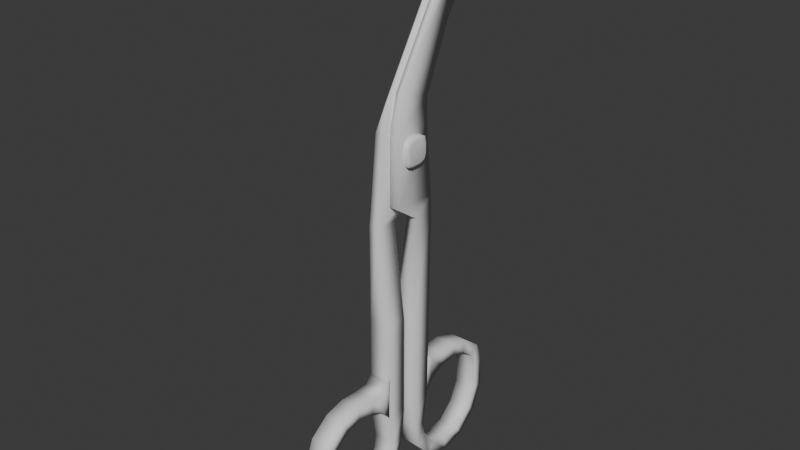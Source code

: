 # Source: Scissors1.blend  (saved by Blender 4.0.36; exported with 4.5.12 LTS)
import bpy
from mathutils import Matrix  # noqa: F401  (used for matrix-valued properties, if any)

bpy.ops.wm.read_factory_settings(use_empty=True)
scene = bpy.context.scene
scene.name = 'Scene'

# ---- collections
col_collection = bpy.data.collections.new('Collection'); scene.collection.children.link(col_collection)

# ---- materials (node trees are filled in below, after node groups)
mat_material = bpy.data.materials.new('Material')
mat_material.alpha_threshold = 0.0
mat_material.use_transparent_shadow = False
mat_material.roughness = 0.5
mat_material.line_color = (0.0, 0.0, 0.0, 1.0)

# ---- material node trees
mat_material.use_nodes = True; mat_material.node_tree.nodes.clear()
_N = mat_material.node_tree.nodes; _L = mat_material.node_tree.links
n0 = _N.new('ShaderNodeOutputMaterial'); n0.name = 'Material Output'; n0.location = (300, 300)
n1 = _N.new('ShaderNodeBsdfPrincipled'); n1.name = 'Principled BSDF'; n1.location = (10, 300)
n1.inputs[3].default_value = 1.45
_L.new(n1.outputs[0], n0.inputs[0])
n0.is_active_output = True

# ---- world
world_world = bpy.data.worlds.new('World'); scene.world = world_world
world_world.use_nodes = True; world_world.node_tree.nodes.clear()
_N = world_world.node_tree.nodes; _L = world_world.node_tree.links
n0 = _N.new('ShaderNodeOutputWorld'); n0.name = 'World Output'; n0.location = (300, 300)
n1 = _N.new('ShaderNodeBackground'); n1.name = 'Background'; n1.location = (10, 300)
n1.inputs[0].default_value = (0.05088, 0.05088, 0.05088, 1.0)
_L.new(n1.outputs[0], n0.inputs[0])
n0.is_active_output = True
world_world.color = (0.05088, 0.05088, 0.05088)
world_world.use_sun_shadow = False
world_world.sun_shadow_jitter_overblur = 0.0

# ---- meshes
me_cube = bpy.data.meshes.new('Cube')
me_cube.from_pydata([(1.0, 1.0, 1.0), (1.0, 1.0, -1.0), (1.0, -1.0, 1.0), (1.0, -1.0, -1.0), (-1.0, 1.0, 1.0), (-1.0, 1.0, -1.0), (-1.0, -1.0, 1.0), (-1.0, -1.0, -1.0), (-1.0, 1.0, -8.342), (-1.0, -1.0, -8.342), (1.0, 1.0, -8.342), (1.0, -1.0, -8.342), (-1.0, 0.6955, -11.43), (-1.0, -0.5318, -11.43), (1.0, 0.6955, -11.43), (1.0, -0.5318, -11.43), (-1.0, 0.08376, -13.87), (-1.0, -0.6781, -12.69), (1.0, 0.08376, -13.87), (1.0, -0.6781, -12.69), (-1.0, -1.446, -15.6), (-1.0, -2.208, -14.72), (1.0, -1.446, -15.6), (1.0, -2.208, -14.72), (-1.0, -3.991, -16.55), (-1.0, -3.977, -15.38), (1.0, -3.991, -16.55), (1.0, -3.977, -15.38), (-1.0, -6.386, -16.1), (-1.0, -5.794, -15.1), (1.0, -6.386, -16.1), (1.0, -5.794, -15.1), (-1.0, -8.372, -14.29), (-1.0, -7.393, -13.66), (1.0, -8.372, -14.29), (1.0, -7.393, -13.66), (-1.0, -9.417, -11.76), (-1.0, -8.253, -11.8), (1.0, -9.417, -11.76), (1.0, -8.253, -11.8), (-1.0, -9.234, -8.682), (-1.0, -8.238, -9.286), (1.0, -9.234, -8.682), (1.0, -8.238, -9.286), (-1.0, -8.584, -7.02), (-1.0, -7.725, -7.806), (1.0, -8.584, -7.02), (1.0, -7.725, -7.806), (-1.0, -6.741, -5.615), (-1.0, -6.389, -6.725), (1.0, -6.741, -5.615), (1.0, -6.389, -6.725), (-1.0, -4.84, -5.158), (-1.0, -4.943, -6.318), (1.0, -4.84, -5.158), (1.0, -4.943, -6.318), (-1.0, -3.095, -5.274), (-1.0, -3.199, -6.552), (1.0, -3.095, -5.274), (1.0, -3.199, -6.552), (-1.0, -1.686, -5.238), (-1.0, -1.79, -7.261), (1.0, -1.686, -5.238), (1.0, -1.79, -7.261), (-1.0, -0.9299, -4.388), (-1.0, -0.9747, -8.346), (1.0, -0.9299, -4.388), (1.0, -0.9747, -8.346), (-0.04804, -1.0, 9.961), (-1.0, -1.0, 9.961), (-0.04804, 1.0, 9.961), (-1.0, 1.0, 9.961), (0.01651, -0.9348, 11.47), (-0.8837, -0.9348, 11.47), (0.01651, 3.2, 11.47), (-0.8837, 3.2, 11.47), (0.01651, -0.239, 17.93), (-0.8837, -0.239, 17.93), (0.01651, 3.214, 17.93), (-0.8837, 3.214, 17.93), (0.08102, 0.1115, 20.67), (-0.08102, 0.1115, 20.67), (0.3252, 3.052, 18.86), (-0.3252, 3.052, 18.86), (0.08102, 5.783, 29.89), (-0.08102, 5.783, 29.89), (0.3252, 8.723, 28.08), (-0.3252, 8.723, 28.08), (0.07372, 7.392, 32.57), (-0.07372, 7.392, 32.57), (0.3252, 8.258, 29.75), (-0.3252, 8.258, 29.75), (-0.943, 2.347, 1.023), (-0.9429, 2.323, -0.9767), (-0.9432, 4.347, 0.9994), (-0.9431, 4.323, -1.0), (1.057, 2.347, 1.023), (1.057, 2.323, -0.9766), (1.057, 4.347, 0.9995), (1.057, 4.323, -1.0), (1.057, 2.236, -8.318), (1.057, 4.236, -8.342), (-0.9426, 2.236, -8.318), (-0.9428, 4.236, -8.342), (1.057, 2.504, -11.41), (1.057, 3.731, -11.42), (-0.9425, 2.504, -11.41), (-0.9426, 3.731, -11.42), (1.058, 3.087, -13.86), (1.057, 3.862, -12.69), (-0.9425, 3.086, -13.86), (-0.9426, 3.862, -12.69), (1.057, 4.596, -15.61), (1.057, 5.368, -14.73), (-0.9426, 4.596, -15.61), (-0.9427, 5.368, -14.73), (1.057, 7.129, -16.58), (1.057, 7.129, -15.42), (-0.9428, 7.129, -16.58), (-0.9429, 7.129, -15.42), (1.057, 9.529, -16.16), (1.057, 8.949, -15.15), (-0.9431, 9.529, -16.16), (-0.9431, 8.949, -15.15), (1.057, 11.54, -14.38), (1.057, 10.57, -13.74), (-0.9434, 11.54, -14.38), (-0.9433, 10.57, -13.74), (1.056, 12.61, -11.86), (1.057, 11.45, -11.89), (-0.9436, 12.61, -11.86), (-0.9435, 11.45, -11.89), (1.056, 12.47, -8.779), (1.056, 11.46, -9.372), (-0.9437, 12.47, -8.78), (-0.9436, 11.46, -9.372), (1.056, 11.84, -7.11), (1.056, 10.97, -7.886), (-0.9437, 11.83, -7.11), (-0.9436, 10.97, -7.886), (1.056, 10.01, -5.683), (1.057, 9.644, -6.789), (-0.9435, 10.01, -5.683), (-0.9435, 9.643, -6.789), (1.057, 8.114, -5.204), (1.057, 8.203, -6.365), (-0.9434, 8.113, -5.204), (-0.9433, 8.203, -6.365), (1.057, 6.368, -5.299), (1.057, 6.456, -6.578), (-0.9432, 6.367, -5.299), (-0.9431, 6.456, -6.578), (1.057, 4.959, -5.247), (1.057, 5.039, -7.27), (-0.943, 4.959, -5.247), (-0.9429, 5.038, -7.27), (1.057, 4.213, -4.387), (1.057, 4.211, -8.345), (-0.943, 4.213, -4.387), (-0.9428, 4.211, -8.345), (0.1045, 4.453, 9.96), (1.056, 4.453, 9.96), (0.1047, 2.453, 9.983), (1.057, 2.454, 9.983), (0.0845, 4.406, 11.47), (1.048, 4.406, 11.47), (0.08472, 0.2714, 11.52), (1.048, 0.2716, 11.52), (0.08442, 3.787, 17.93), (1.048, 3.787, 17.93), (0.0846, 0.3343, 17.98), (1.048, 0.3345, 17.98), (0.7106, 3.979, 20.21), (0.9184, 3.979, 20.21), (0.5769, 0.5118, 21.34), (1.052, 0.5118, 21.34), (0.7107, 9.205, 32.35), (0.9185, 9.205, 32.35), (0.5775, 7.586, 32.86), (1.053, 7.586, 32.86), (0.7873, 10.11, 35.11), (0.8421, 10.11, 35.11), (0.5776, 9.5, 35.35), (1.053, 9.5, 35.35), (-1.283, 1.533, 14.89), (-1.283, 1.063, 15.08), (-1.283, 1.004, 15.14), (-1.283, 0.8093, 15.61), (-1.283, 0.8093, 16.69), (-1.283, 1.004, 17.16), (-1.283, 1.063, 17.22), (-1.283, 1.533, 17.41), (-1.283, 3.33, 15.61), (-1.283, 3.135, 15.14), (-1.283, 3.076, 15.08), (-1.283, 2.606, 14.89), (-1.283, 2.606, 17.41), (-1.283, 3.076, 17.22), (-1.283, 3.135, 17.16), (-1.283, 3.33, 16.69), (1.414, 0.8093, 15.61), (1.414, 1.004, 15.14), (1.414, 1.063, 15.08), (1.414, 1.533, 14.89), (1.414, 1.533, 17.41), (1.414, 1.063, 17.22), (1.414, 1.004, 17.16), (1.414, 0.8093, 16.69), (1.414, 2.606, 14.89), (1.414, 3.076, 15.08), (1.414, 3.135, 15.14), (1.414, 3.33, 15.61), (1.414, 3.33, 16.69), (1.414, 3.135, 17.16), (1.414, 3.076, 17.22), (1.414, 2.606, 17.41), (1.509, 2.855, 15.32), (1.509, 2.488, 15.17), (-1.378, 2.488, 15.17), (-1.378, 2.855, 15.32), (-1.378, 2.901, 15.36), (-1.378, 3.053, 15.73), (1.509, 3.053, 15.73), (1.509, 2.901, 15.36), (-1.378, 2.855, 16.98), (-1.378, 2.488, 17.13), (1.509, 2.488, 17.13), (1.509, 2.855, 16.98), (1.509, 2.901, 16.94), (1.509, 3.053, 16.57), (-1.378, 3.053, 16.57), (-1.378, 2.901, 16.94), (-1.378, 1.284, 15.32), (-1.378, 1.651, 15.17), (1.509, 1.651, 15.17), (1.509, 1.284, 15.32), (1.509, 1.238, 15.36), (1.509, 1.086, 15.73), (-1.378, 1.086, 15.73), (-1.378, 1.238, 15.36), (1.509, 1.284, 16.98), (1.509, 1.651, 17.13), (-1.378, 1.651, 17.13), (-1.378, 1.284, 16.98), (-1.378, 1.238, 16.94), (-1.378, 1.086, 16.57), (1.509, 1.086, 16.57), (1.509, 1.238, 16.94)], [], [(6, 2, 68, 69), (3, 2, 6, 7), (7, 6, 4, 5), (3, 7, 9, 11), (1, 0, 2, 3), (5, 4, 0, 1), (10, 11, 15, 14), (7, 5, 8, 9), (1, 3, 11, 10), (5, 1, 10, 8), (15, 13, 17, 19), (8, 10, 14, 12), (11, 9, 13, 15), (9, 8, 12, 13), (19, 17, 21, 23), (13, 12, 16, 17), (14, 15, 19, 18), (12, 14, 18, 16), (22, 23, 27, 26), (17, 16, 20, 21), (18, 19, 23, 22), (16, 18, 22, 20), (27, 25, 29, 31), (20, 22, 26, 24), (23, 21, 25, 27), (21, 20, 24, 25), (29, 28, 32, 33), (25, 24, 28, 29), (26, 27, 31, 30), (24, 26, 30, 28), (34, 35, 39, 38), (30, 31, 35, 34), (28, 30, 34, 32), (31, 29, 33, 35), (39, 37, 41, 43), (32, 34, 38, 36), (35, 33, 37, 39), (33, 32, 36, 37), (42, 43, 47, 46), (37, 36, 40, 41), (38, 39, 43, 42), (36, 38, 42, 40), (44, 46, 50, 48), (40, 42, 46, 44), (43, 41, 45, 47), (41, 40, 44, 45), (51, 49, 53, 55), (47, 45, 49, 51), (45, 44, 48, 49), (46, 47, 51, 50), (54, 55, 59, 58), (49, 48, 52, 53), (50, 51, 55, 54), (48, 50, 54, 52), (59, 57, 61, 63), (52, 54, 58, 56), (55, 53, 57, 59), (53, 52, 56, 57), (63, 61, 65, 67), (57, 56, 60, 61), (58, 59, 63, 62), (56, 58, 62, 60), (64, 66, 67, 65), (61, 60, 64, 65), (62, 63, 67, 66), (60, 62, 66, 64), (71, 69, 73, 75), (4, 6, 69, 71), (2, 0, 70, 68), (0, 4, 71, 70), (73, 72, 76, 77), (69, 68, 72, 73), (70, 71, 75, 74), (68, 70, 74, 72), (78, 79, 83, 82), (74, 75, 79, 78), (72, 74, 78, 76), (75, 73, 77, 79), (83, 81, 85, 87), (76, 78, 82, 80), (79, 77, 81, 83), (77, 76, 80, 81), (86, 87, 91, 90), (81, 80, 84, 85), (82, 83, 87, 86), (80, 82, 86, 84), (90, 91, 89, 88), (84, 86, 90, 88), (87, 85, 89, 91), (85, 84, 88, 89), (98, 94, 160, 161), (95, 94, 98, 99), (99, 98, 96, 97), (95, 99, 101, 103), (93, 92, 94, 95), (97, 96, 92, 93), (102, 103, 107, 106), (99, 97, 100, 101), (93, 95, 103, 102), (97, 93, 102, 100), (107, 105, 109, 111), (100, 102, 106, 104), (103, 101, 105, 107), (101, 100, 104, 105), (111, 109, 113, 115), (105, 104, 108, 109), (106, 107, 111, 110), (104, 106, 110, 108), (114, 115, 119, 118), (109, 108, 112, 113), (110, 111, 115, 114), (108, 110, 114, 112), (119, 117, 121, 123), (112, 114, 118, 116), (115, 113, 117, 119), (113, 112, 116, 117), (121, 120, 124, 125), (117, 116, 120, 121), (118, 119, 123, 122), (116, 118, 122, 120), (126, 127, 131, 130), (122, 123, 127, 126), (120, 122, 126, 124), (123, 121, 125, 127), (131, 129, 133, 135), (124, 126, 130, 128), (127, 125, 129, 131), (125, 124, 128, 129), (134, 135, 139, 138), (129, 128, 132, 133), (130, 131, 135, 134), (128, 130, 134, 132), (136, 138, 142, 140), (132, 134, 138, 136), (135, 133, 137, 139), (133, 132, 136, 137), (143, 141, 145, 147), (139, 137, 141, 143), (137, 136, 140, 141), (138, 139, 143, 142), (146, 147, 151, 150), (141, 140, 144, 145), (142, 143, 147, 146), (140, 142, 146, 144), (151, 149, 153, 155), (144, 146, 150, 148), (147, 145, 149, 151), (145, 144, 148, 149), (155, 153, 157, 159), (149, 148, 152, 153), (150, 151, 155, 154), (148, 150, 154, 152), (156, 158, 159, 157), (153, 152, 156, 157), (154, 155, 159, 158), (152, 154, 158, 156), (163, 161, 165, 167), (96, 98, 161, 163), (94, 92, 162, 160), (92, 96, 163, 162), (165, 164, 168, 169), (161, 160, 164, 165), (162, 163, 167, 166), (160, 162, 166, 164), (170, 171, 175, 174), (166, 167, 171, 170), (164, 166, 170, 168), (167, 165, 169, 171), (175, 173, 177, 179), (168, 170, 174, 172), (171, 169, 173, 175), (169, 168, 172, 173), (178, 179, 183, 182), (173, 172, 176, 177), (174, 175, 179, 178), (172, 174, 178, 176), (182, 183, 181, 180), (176, 178, 182, 180), (179, 177, 181, 183), (177, 176, 180, 181), (205, 190, 189, 206), (209, 194, 193, 210), (200, 207, 188, 187), (197, 214, 213, 198), (192, 199, 212, 211), (188, 189, 244, 245), (195, 208, 203, 184), (215, 196, 191, 204), (193, 194, 219, 220), (208, 195, 194, 209), (192, 211, 210, 193), (196, 215, 214, 197), (212, 199, 198, 213), (184, 203, 202, 185), (200, 187, 186, 201), (204, 191, 190, 205), (188, 207, 206, 189), (185, 202, 201, 186), (217, 216, 223, 222, 229, 228, 227, 226, 241, 240, 247, 246, 237, 236, 235, 234), (233, 232, 239, 238, 245, 244, 243, 242, 225, 224, 231, 230, 221, 220, 219, 218), (207, 200, 237, 246), (194, 195, 218, 219), (184, 185, 232, 233), (205, 206, 247, 240), (206, 207, 246, 247), (215, 204, 241, 226), (192, 193, 220, 221), (202, 203, 234, 235), (209, 210, 223, 216), (185, 186, 239, 232), (211, 212, 229, 222), (210, 211, 222, 223), (201, 202, 235, 236), (200, 201, 236, 237), (213, 214, 227, 228), (195, 184, 233, 218), (196, 197, 224, 225), (203, 208, 217, 234), (186, 187, 238, 239), (187, 188, 245, 238), (214, 215, 226, 227), (189, 190, 243, 244), (204, 205, 240, 241), (191, 196, 225, 242), (212, 213, 228, 229), (197, 198, 231, 224), (190, 191, 242, 243), (199, 192, 221, 230), (208, 209, 216, 217), (198, 199, 230, 231)])
me_cube.polygons.foreach_set('use_smooth', [True] * 230)
_uv = me_cube.uv_layers.new(name='UVMap')
_uv.uv.foreach_set('vector', [0.863, 0.5497, 0.8294, 0.5497, 0.847, 0.3998, 0.863, 0.3998, 0.8294, 0.5831, 0.8294, 0.5497, 0.863, 0.5497, 0.863, 0.5831, 0.518, 0.5886, 0.5113, 0.5556, 0.5442, 0.5489, 0.5509, 0.5819, 0.8294, 0.5831, 0.863, 0.5831, 0.863, 0.706, 0.8294, 0.706, 0.6248, 0.5817, 0.6315, 0.5488, 0.6644, 0.5555, 0.6577, 0.5884, 0.8771, 0.1872, 0.8771, 0.1543, 0.9107, 0.1543, 0.9107, 0.1872, 0.6002, 0.7027, 0.6331, 0.7094, 0.6151, 0.7587, 0.5949, 0.7546, 0.518, 0.5886, 0.5509, 0.5819, 0.5755, 0.7029, 0.5426, 0.7096, 0.6248, 0.5817, 0.6577, 0.5884, 0.6331, 0.7094, 0.6002, 0.7027, 0.8771, 0.1872, 0.9107, 0.1872, 0.9107, 0.3079, 0.8771, 0.3079, 0.8294, 0.7567, 0.863, 0.7567, 0.863, 0.7782, 0.8294, 0.7782, 0.8771, 0.3079, 0.9107, 0.3079, 0.9107, 0.3597, 0.8771, 0.3597, 0.8294, 0.706, 0.863, 0.706, 0.863, 0.7567, 0.8294, 0.7567, 0.5426, 0.7096, 0.5755, 0.7029, 0.5808, 0.7547, 0.5606, 0.7588, 0.8294, 0.7782, 0.863, 0.7782, 0.863, 0.8147, 0.8294, 0.8147, 0.5606, 0.7588, 0.5808, 0.7547, 0.579, 0.7971, 0.5624, 0.7802, 0.5949, 0.7546, 0.6151, 0.7587, 0.6133, 0.78, 0.5968, 0.797, 0.8771, 0.3597, 0.9107, 0.3597, 0.9107, 0.4021, 0.8771, 0.4021, 0.6162, 0.8305, 0.6317, 0.8186, 0.6586, 0.8354, 0.655, 0.8547, 0.5624, 0.7802, 0.579, 0.7971, 0.5595, 0.8307, 0.544, 0.8187, 0.5968, 0.797, 0.6133, 0.78, 0.6317, 0.8186, 0.6162, 0.8305, 0.8771, 0.4021, 0.9107, 0.4021, 0.9107, 0.4359, 0.8771, 0.4359, 0.2412, 0.9513, 0.2075, 0.9513, 0.2075, 0.9204, 0.2411, 0.9204, 0.6285, 0.9877, 0.5949, 0.9877, 0.5949, 0.9473, 0.6285, 0.9473, 0.2412, 0.9796, 0.2075, 0.9796, 0.2075, 0.9513, 0.2412, 0.9513, 0.544, 0.8187, 0.5595, 0.8307, 0.5208, 0.8548, 0.5171, 0.8356, 0.4862, 0.8369, 0.4798, 0.8554, 0.441, 0.8323, 0.455, 0.8187, 0.5171, 0.8356, 0.5208, 0.8548, 0.4798, 0.8554, 0.4862, 0.8369, 0.655, 0.8547, 0.6586, 0.8354, 0.6895, 0.8368, 0.6959, 0.8553, 0.6285, 0.9473, 0.5949, 0.9473, 0.5949, 0.9064, 0.6285, 0.9064, 0.7347, 0.8322, 0.7207, 0.8185, 0.7411, 0.7907, 0.7604, 0.794, 0.6959, 0.8553, 0.6895, 0.8368, 0.7207, 0.8185, 0.7347, 0.8322, 0.6285, 0.9064, 0.5949, 0.9064, 0.5949, 0.8693, 0.6285, 0.8693, 0.2411, 0.9204, 0.2075, 0.9204, 0.2075, 0.891, 0.2411, 0.891, 0.6762, 0.9594, 0.6426, 0.9594, 0.6426, 0.918, 0.6762, 0.918, 0.863, 0.9501, 0.8294, 0.9501, 0.8294, 0.9095, 0.863, 0.9095, 0.6762, 0.987, 0.6426, 0.987, 0.6426, 0.9594, 0.6762, 0.9594, 0.455, 0.8187, 0.441, 0.8323, 0.4153, 0.7941, 0.4346, 0.7909, 0.7677, 0.7426, 0.7493, 0.7492, 0.7458, 0.7231, 0.7626, 0.713, 0.4346, 0.7909, 0.4153, 0.7941, 0.408, 0.7427, 0.4264, 0.7494, 0.7604, 0.794, 0.7411, 0.7907, 0.7493, 0.7492, 0.7677, 0.7426, 0.863, 0.9095, 0.8294, 0.9095, 0.8294, 0.8577, 0.863, 0.8577, 0.408, 0.8695, 0.4416, 0.8695, 0.4416, 0.8976, 0.408, 0.8976, 0.863, 0.8577, 0.8294, 0.8577, 0.8294, 0.8288, 0.863, 0.8288, 0.6762, 0.918, 0.6426, 0.918, 0.6426, 0.8918, 0.6762, 0.8918, 0.4264, 0.7494, 0.408, 0.7427, 0.4132, 0.7132, 0.4299, 0.7233, 0.2552, 0.891, 0.2888, 0.891, 0.2888, 0.9142, 0.2552, 0.9142, 0.6762, 0.8918, 0.6426, 0.8918, 0.6426, 0.8693, 0.6762, 0.8693, 0.4299, 0.7233, 0.4132, 0.7132, 0.4388, 0.6838, 0.4483, 0.701, 0.7626, 0.713, 0.7458, 0.7231, 0.7274, 0.7008, 0.7369, 0.6837, 0.7071, 0.6698, 0.7049, 0.6893, 0.6754, 0.6873, 0.6779, 0.6659, 0.4483, 0.701, 0.4388, 0.6838, 0.4686, 0.6699, 0.4708, 0.6894, 0.7369, 0.6837, 0.7274, 0.7008, 0.7049, 0.6893, 0.7071, 0.6698, 0.408, 0.8976, 0.4416, 0.8976, 0.4417, 0.9285, 0.408, 0.9285, 0.2552, 0.9438, 0.2888, 0.9438, 0.2888, 0.9688, 0.2552, 0.9688, 0.408, 0.9285, 0.4417, 0.9285, 0.4417, 0.9579, 0.408, 0.9579, 0.2552, 0.9142, 0.2888, 0.9142, 0.2888, 0.9438, 0.2552, 0.9438, 0.4708, 0.6894, 0.4686, 0.6699, 0.4978, 0.666, 0.5003, 0.6874, 0.7379, 0.9568, 0.7379, 0.9231, 0.7547, 0.9231, 0.7547, 0.9568, 0.5003, 0.6874, 0.4978, 0.666, 0.5209, 0.6607, 0.5259, 0.6944, 0.6779, 0.6659, 0.6754, 0.6873, 0.6498, 0.6942, 0.6548, 0.6606, 0.408, 0.9579, 0.4417, 0.9579, 0.4417, 0.9814, 0.408, 0.9814, 0.3505, 0.891, 0.3842, 0.891, 0.3842, 0.9562, 0.3505, 0.9562, 0.5259, 0.6944, 0.5209, 0.6607, 0.5305, 0.6442, 0.543, 0.7095, 0.6548, 0.6606, 0.6498, 0.6942, 0.6327, 0.7094, 0.6452, 0.644, 0.8926, 0.8785, 0.8926, 0.9122, 0.8771, 0.9122, 0.8771, 0.8785, 0.5142, 0.4012, 0.4813, 0.4079, 0.4773, 0.3829, 0.5454, 0.369, 0.5442, 0.5489, 0.5113, 0.5556, 0.4813, 0.4079, 0.5142, 0.4012, 0.6644, 0.5555, 0.6315, 0.5488, 0.6615, 0.4011, 0.6944, 0.4078, 0.9107, 0.1543, 0.8771, 0.1543, 0.8771, 0.007015, 0.8931, 0.007015, 0.8611, 0.3745, 0.8459, 0.3745, 0.8459, 0.2652, 0.8611, 0.2652, 0.863, 0.3998, 0.847, 0.3998, 0.8459, 0.3745, 0.8611, 0.3745, 0.5511, 0.87, 0.5671, 0.8695, 0.5662, 0.9029, 0.5511, 0.9034, 0.6944, 0.4078, 0.6615, 0.4011, 0.6303, 0.3689, 0.6984, 0.3827, 0.9399, 0.2624, 0.9247, 0.2631, 0.9335, 0.2479, 0.9444, 0.2474, 0.9444, 0.3685, 0.9293, 0.3692, 0.9247, 0.2631, 0.9399, 0.2624, 0.6984, 0.3827, 0.6303, 0.3689, 0.6517, 0.2624, 0.7086, 0.2739, 0.5454, 0.369, 0.4773, 0.3829, 0.4671, 0.2741, 0.524, 0.2625, 0.5182, 0.2476, 0.4637, 0.2275, 0.5263, 0.0567, 0.5808, 0.07673, 0.7086, 0.2739, 0.6517, 0.2624, 0.6575, 0.2475, 0.712, 0.2275, 0.524, 0.2625, 0.4671, 0.2741, 0.4637, 0.2275, 0.5182, 0.2476, 0.8611, 0.2652, 0.8459, 0.2652, 0.8449, 0.2187, 0.8476, 0.2187, 0.9371, 0.07599, 0.9261, 0.07646, 0.925, 0.0506, 0.936, 0.05014, 0.8476, 0.2187, 0.8449, 0.2187, 0.8449, 0.05476, 0.8476, 0.05476, 0.9444, 0.2474, 0.9335, 0.2479, 0.9261, 0.07646, 0.9371, 0.07599, 0.712, 0.2275, 0.6575, 0.2475, 0.5949, 0.07668, 0.6494, 0.0567, 0.936, 0.05014, 0.925, 0.0506, 0.9274, 0.007121, 0.9299, 0.007015, 0.6494, 0.0567, 0.5949, 0.07668, 0.6081, 0.05064, 0.6319, 0.007015, 0.5808, 0.07673, 0.5263, 0.0567, 0.5438, 0.007015, 0.5676, 0.05069, 0.8476, 0.05476, 0.8449, 0.05476, 0.845, 0.007015, 0.8475, 0.007015, 0.8154, 0.5882, 0.7817, 0.5882, 0.7994, 0.4405, 0.8154, 0.4405, 0.7817, 0.6211, 0.7817, 0.5882, 0.8154, 0.5882, 0.8154, 0.6211, 0.3372, 0.6127, 0.335, 0.5792, 0.3686, 0.577, 0.3708, 0.6105, 0.7817, 0.6211, 0.8154, 0.6211, 0.8154, 0.7421, 0.7817, 0.7421, 0.03018, 0.6108, 0.03238, 0.5772, 0.06594, 0.5794, 0.06374, 0.613, 0.9074, 0.6335, 0.9074, 0.6, 0.941, 0.6, 0.941, 0.6335, 0.02211, 0.734, 0.05567, 0.7362, 0.04443, 0.7874, 0.02383, 0.7861, 0.3372, 0.6127, 0.3708, 0.6105, 0.3789, 0.7337, 0.3453, 0.7359, 0.03018, 0.6108, 0.06374, 0.613, 0.05567, 0.7362, 0.02211, 0.734, 0.9074, 0.6335, 0.941, 0.6335, 0.941, 0.7565, 0.9074, 0.7565, 0.7817, 0.7945, 0.8154, 0.7945, 0.8154, 0.8149, 0.7817, 0.8149, 0.9074, 0.7565, 0.941, 0.7565, 0.941, 0.8076, 0.9074, 0.8076, 0.7817, 0.7421, 0.8154, 0.7421, 0.8154, 0.7945, 0.7817, 0.7945, 0.3453, 0.7359, 0.3789, 0.7337, 0.3772, 0.7858, 0.3566, 0.7872, 0.5034, 0.8695, 0.537, 0.8695, 0.537, 0.8985, 0.5034, 0.8985, 0.3566, 0.7872, 0.3772, 0.7858, 0.3696, 0.8276, 0.3555, 0.8086, 0.02383, 0.7861, 0.04443, 0.7874, 0.04549, 0.8089, 0.03141, 0.8278, 0.9074, 0.8076, 0.941, 0.8076, 0.941, 0.8477, 0.9074, 0.8477, 0.05518, 0.8585, 0.06894, 0.8445, 0.0979, 0.8576, 0.09685, 0.8772, 0.3555, 0.8086, 0.3696, 0.8276, 0.3458, 0.8582, 0.3321, 0.8443, 0.03141, 0.8278, 0.04549, 0.8089, 0.06894, 0.8445, 0.05518, 0.8585, 0.6903, 0.8693, 0.7239, 0.8693, 0.7239, 0.8983, 0.6902, 0.8983, 0.5034, 0.9292, 0.537, 0.9292, 0.537, 0.9591, 0.5034, 0.9591, 0.6902, 0.8983, 0.7239, 0.8983, 0.7239, 0.9427, 0.6902, 0.9427, 0.5034, 0.8985, 0.537, 0.8985, 0.537, 0.9292, 0.5034, 0.9292, 0.3321, 0.8443, 0.3458, 0.8582, 0.3042, 0.8769, 0.3031, 0.8574, 0.2723, 0.8546, 0.2635, 0.872, 0.2281, 0.844, 0.2439, 0.8323, 0.3031, 0.8574, 0.3042, 0.8769, 0.2635, 0.872, 0.2723, 0.8546, 0.09685, 0.8772, 0.0979, 0.8576, 0.1287, 0.8548, 0.1375, 0.8723, 0.6902, 0.9427, 0.7239, 0.9427, 0.7239, 0.9818, 0.6902, 0.9818, 0.1728, 0.8442, 0.1571, 0.8325, 0.1736, 0.8022, 0.1932, 0.8028, 0.1375, 0.8723, 0.1287, 0.8548, 0.1571, 0.8325, 0.1728, 0.8442, 0.8154, 0.9859, 0.7817, 0.9859, 0.7817, 0.9495, 0.8154, 0.9495, 0.941, 0.9868, 0.9074, 0.9868, 0.9074, 0.9603, 0.941, 0.9603, 0.941, 0.9278, 0.9074, 0.9278, 0.9074, 0.8857, 0.941, 0.8857, 0.8154, 0.9495, 0.7817, 0.9495, 0.7817, 0.9043, 0.8154, 0.9043, 0.941, 0.9603, 0.9074, 0.9603, 0.9074, 0.9278, 0.941, 0.9278, 0.2439, 0.8323, 0.2281, 0.844, 0.2078, 0.8026, 0.2274, 0.802, 0.1935, 0.751, 0.1761, 0.76, 0.1691, 0.7346, 0.1844, 0.7223, 0.2274, 0.802, 0.2078, 0.8026, 0.2075, 0.7507, 0.2249, 0.7598, 0.1932, 0.8028, 0.1736, 0.8022, 0.1761, 0.76, 0.1935, 0.751, 0.8154, 0.9043, 0.7817, 0.9043, 0.7817, 0.8542, 0.8154, 0.8542, 0.9887, 0.5824, 0.9551, 0.5825, 0.9551, 0.5492, 0.9887, 0.5492, 0.8154, 0.8542, 0.7817, 0.8542, 0.7817, 0.8289, 0.8154, 0.8289, 0.941, 0.8857, 0.9074, 0.8857, 0.9074, 0.8617, 0.941, 0.8617, 0.2249, 0.7598, 0.2075, 0.7507, 0.2166, 0.7221, 0.2319, 0.7344, 0.4893, 0.9452, 0.4557, 0.9452, 0.4557, 0.9203, 0.4893, 0.9203, 0.4893, 0.9697, 0.4557, 0.9697, 0.4557, 0.9452, 0.4893, 0.9452, 0.2319, 0.7344, 0.2166, 0.7221, 0.246, 0.6965, 0.2531, 0.7147, 0.1844, 0.7223, 0.1691, 0.7346, 0.1479, 0.715, 0.155, 0.6967, 0.1236, 0.687, 0.1241, 0.7066, 0.09454, 0.7086, 0.09421, 0.687, 0.2531, 0.7147, 0.246, 0.6965, 0.2774, 0.6867, 0.2769, 0.7063, 0.155, 0.6967, 0.1479, 0.715, 0.1241, 0.7066, 0.1236, 0.687, 0.9887, 0.5492, 0.9551, 0.5492, 0.9551, 0.5167, 0.9887, 0.5167, 0.4893, 0.8916, 0.4557, 0.8916, 0.4557, 0.8695, 0.4893, 0.8695, 0.9887, 0.5167, 0.9551, 0.5167, 0.9551, 0.4877, 0.9887, 0.4877, 0.4893, 0.9203, 0.4557, 0.9203, 0.4557, 0.8916, 0.4893, 0.8916, 0.2769, 0.7063, 0.2774, 0.6867, 0.3068, 0.6868, 0.3064, 0.7083, 0.5511, 0.9511, 0.5511, 0.9174, 0.5717, 0.9174, 0.5717, 0.9511, 0.3064, 0.7083, 0.3068, 0.6868, 0.3304, 0.6846, 0.3309, 0.7187, 0.09421, 0.687, 0.09454, 0.7086, 0.07011, 0.7189, 0.0706, 0.6849, 0.9887, 0.4877, 0.9551, 0.4877, 0.9551, 0.464, 0.9887, 0.464, 0.3029, 0.891, 0.3365, 0.891, 0.3365, 0.9572, 0.3029, 0.9572, 0.3309, 0.7187, 0.3304, 0.6846, 0.3421, 0.6695, 0.3457, 0.736, 0.0706, 0.6849, 0.07011, 0.7189, 0.05524, 0.7362, 0.05884, 0.6698, 0.9887, 0.464, 0.9551, 0.464, 0.9551, 0.4499, 0.9887, 0.4499, 0.3587, 0.4266, 0.3252, 0.4288, 0.3246, 0.4034, 0.394, 0.3989, 0.3686, 0.577, 0.335, 0.5792, 0.3252, 0.4288, 0.3587, 0.4266, 0.06594, 0.5794, 0.03238, 0.5772, 0.04228, 0.4267, 0.07584, 0.4289, 0.941, 0.6, 0.9074, 0.6, 0.9074, 0.4499, 0.9234, 0.4499, 0.8152, 0.4159, 0.799, 0.4159, 0.799, 0.3118, 0.8152, 0.3117, 0.8154, 0.4405, 0.7994, 0.4405, 0.799, 0.4159, 0.8152, 0.4159, 0.7539, 0.9091, 0.7379, 0.9091, 0.7379, 0.8694, 0.7541, 0.8693, 0.07584, 0.4289, 0.04228, 0.4267, 0.007015, 0.399, 0.0764, 0.4035, 0.8934, 0.7564, 0.8772, 0.7564, 0.8771, 0.6997, 0.8851, 0.6997, 0.8934, 0.8645, 0.8772, 0.8645, 0.8772, 0.7564, 0.8934, 0.7564, 0.0764, 0.4035, 0.007015, 0.399, 0.01388, 0.2906, 0.07183, 0.2944, 0.394, 0.3989, 0.3246, 0.4034, 0.3292, 0.2943, 0.3871, 0.2905, 0.3811, 0.2341, 0.3239, 0.2563, 0.2252, 0.05713, 0.2519, 0.04701, 0.07183, 0.2944, 0.01388, 0.2906, 0.01992, 0.234, 0.07712, 0.2562, 0.3871, 0.2905, 0.3292, 0.2943, 0.3239, 0.2563, 0.3811, 0.2341, 0.8152, 0.3117, 0.799, 0.3118, 0.8095, 0.2737, 0.813, 0.2737, 0.8851, 0.4948, 0.8771, 0.4948, 0.8771, 0.4499, 0.8851, 0.4499, 0.813, 0.2737, 0.8095, 0.2737, 0.8096, 0.05562, 0.813, 0.05562, 0.8851, 0.6997, 0.8771, 0.6997, 0.8771, 0.4948, 0.8851, 0.4948, 0.07712, 0.2562, 0.01992, 0.234, 0.1491, 0.04701, 0.1758, 0.0571, 0.8771, 0.9262, 0.8851, 0.9262, 0.8815, 0.9368, 0.8806, 0.9368, 0.1758, 0.0571, 0.1491, 0.04701, 0.1835, 0.007015, 0.1935, 0.01153, 0.2519, 0.04701, 0.2252, 0.05713, 0.2075, 0.01157, 0.2175, 0.007015, 0.813, 0.05562, 0.8096, 0.05562, 0.8108, 0.007015, 0.8118, 0.007015, 0.1045, 0.9366, 0.1045, 0.8912, 0.1056, 0.8912, 0.1056, 0.9366, 0.1533, 0.9366, 0.1533, 0.8912, 0.1545, 0.8912, 0.1545, 0.9366, 0.1317, 0.9366, 0.1138, 0.9366, 0.1138, 0.8912, 0.1317, 0.8912, 0.04066, 0.9366, 0.04065, 0.8912, 0.04175, 0.8912, 0.04176, 0.9366, 0.1629, 0.8912, 0.1805, 0.8912, 0.1805, 0.9366, 0.1629, 0.9366, 0.1754, 0.9506, 0.1833, 0.9539, 0.1796, 0.9578, 0.1734, 0.9552, 0.0632, 0.9366, 0.06322, 0.8912, 0.08111, 0.8912, 0.08109, 0.9366, 0.03243, 0.8912, 0.03244, 0.9366, 0.01451, 0.9366, 0.0145, 0.8912, 0.1495, 0.9897, 0.1485, 0.9887, 0.1524, 0.985, 0.1532, 0.9858, 0.06322, 0.8912, 0.0632, 0.9366, 0.05579, 0.9366, 0.0558, 0.8912, 0.1629, 0.8912, 0.1629, 0.9366, 0.1545, 0.9366, 0.1545, 0.8912, 0.03244, 0.9366, 0.03243, 0.8912, 0.04065, 0.8912, 0.04066, 0.9366, 0.1805, 0.9366, 0.1805, 0.8912, 0.1876, 0.8912, 0.1876, 0.9366, 0.08109, 0.9366, 0.08111, 0.8912, 0.08937, 0.8912, 0.08936, 0.9366, 0.1317, 0.9366, 0.1317, 0.8912, 0.1393, 0.8912, 0.1393, 0.9366, 0.0145, 0.8912, 0.01451, 0.9366, 0.007025, 0.9366, 0.007015, 0.8912, 0.1138, 0.8912, 0.1138, 0.9366, 0.1056, 0.9366, 0.1056, 0.8912, 0.08936, 0.9366, 0.08937, 0.8912, 0.09048, 0.8912, 0.09047, 0.9366, 0.9389, 0.421, 0.9327, 0.4184, 0.9319, 0.4176, 0.9294, 0.4115, 0.9294, 0.3974, 0.9319, 0.3912, 0.9327, 0.3904, 0.9389, 0.3879, 0.953, 0.3879, 0.9591, 0.3904, 0.9599, 0.3912, 0.9625, 0.3974, 0.9625, 0.4115, 0.9599, 0.4176, 0.9591, 0.4184, 0.953, 0.421, 0.1498, 0.9647, 0.1524, 0.9586, 0.1532, 0.9578, 0.1593, 0.9552, 0.1734, 0.9552, 0.1796, 0.9578, 0.1804, 0.9586, 0.1829, 0.9647, 0.1829, 0.9788, 0.1804, 0.985, 0.1796, 0.9858, 0.1734, 0.9883, 0.1593, 0.9883, 0.1532, 0.9858, 0.1524, 0.985, 0.1498, 0.9788, 0.9671, 0.3954, 0.9671, 0.4134, 0.9625, 0.4115, 0.9625, 0.3974, 0.1485, 0.9887, 0.1452, 0.9808, 0.1498, 0.9788, 0.1524, 0.985, 0.1452, 0.9628, 0.1485, 0.9549, 0.1524, 0.9586, 0.1498, 0.9647, 0.9629, 0.3865, 0.9639, 0.3875, 0.9599, 0.3912, 0.9591, 0.3904, 0.9639, 0.3875, 0.9671, 0.3954, 0.9625, 0.3974, 0.9599, 0.3912, 0.9369, 0.3832, 0.955, 0.3832, 0.953, 0.3879, 0.9389, 0.3879, 0.1574, 0.993, 0.1495, 0.9897, 0.1532, 0.9858, 0.1593, 0.9883, 0.9629, 0.4223, 0.955, 0.4256, 0.953, 0.421, 0.9591, 0.4184, 0.929, 0.4223, 0.928, 0.4213, 0.9319, 0.4176, 0.9327, 0.4184, 0.1485, 0.9549, 0.1495, 0.9539, 0.1532, 0.9578, 0.1524, 0.9586, 0.9247, 0.4134, 0.9247, 0.3954, 0.9294, 0.3974, 0.9294, 0.4115, 0.928, 0.4213, 0.9247, 0.4134, 0.9294, 0.4115, 0.9319, 0.4176, 0.9639, 0.4213, 0.9629, 0.4223, 0.9591, 0.4184, 0.9599, 0.4176, 0.9671, 0.4134, 0.9639, 0.4213, 0.9599, 0.4176, 0.9625, 0.4115, 0.928, 0.3875, 0.929, 0.3865, 0.9327, 0.3904, 0.9319, 0.3912, 0.1452, 0.9808, 0.1452, 0.9628, 0.1498, 0.9647, 0.1498, 0.9788, 0.1876, 0.9808, 0.1843, 0.9887, 0.1804, 0.985, 0.1829, 0.9788, 0.955, 0.4256, 0.9369, 0.4256, 0.9389, 0.421, 0.953, 0.421, 0.1495, 0.9539, 0.1574, 0.9506, 0.1593, 0.9552, 0.1532, 0.9578, 0.1574, 0.9506, 0.1754, 0.9506, 0.1734, 0.9552, 0.1593, 0.9552, 0.929, 0.3865, 0.9369, 0.3832, 0.9389, 0.3879, 0.9327, 0.3904, 0.1833, 0.9539, 0.1843, 0.9549, 0.1804, 0.9586, 0.1796, 0.9578, 0.955, 0.3832, 0.9629, 0.3865, 0.9591, 0.3904, 0.953, 0.3879, 0.1876, 0.9628, 0.1876, 0.9808, 0.1829, 0.9788, 0.1829, 0.9647, 0.9247, 0.3954, 0.928, 0.3875, 0.9319, 0.3912, 0.9294, 0.3974, 0.1843, 0.9887, 0.1833, 0.9897, 0.1796, 0.9858, 0.1804, 0.985, 0.1843, 0.9549, 0.1876, 0.9628, 0.1829, 0.9647, 0.1804, 0.9586, 0.1754, 0.993, 0.1574, 0.993, 0.1593, 0.9883, 0.1734, 0.9883, 0.9369, 0.4256, 0.929, 0.4223, 0.9327, 0.4184, 0.9389, 0.421, 0.1833, 0.9897, 0.1754, 0.993, 0.1734, 0.9883, 0.1796, 0.9858])
me_cube.materials.append(mat_material)
me_cube.use_mirror_vertex_groups = False
me_cube.update()

# ---- objects
ob_cube = bpy.data.objects.new('Cube', me_cube)

# ---- transforms, parenting, visibility, modifiers, constraints
ob_cube.location = (9.839e-17, -1.142, 0.4431)
ob_cube.scale = (0.2886, 0.2886, 0.2886)
ob_cube.lock_rotations_4d = False
ob_cube.empty_display_type = 'ARROWS'
ob_cube.lineart.crease_threshold = 0.0

# ---- collection membership
col_collection.objects.link(ob_cube)

# ---- scene / render settings (as saved in the file)
scene.frame_start = 1; scene.frame_end = 250; scene.frame_set(1)
scene.render.engine = 'BLENDER_EEVEE_NEXT'
scene.cycles.sampling_pattern = 'TABULATED_SOBOL'
bpy.context.view_layer.update()

# ---- added for rendering (the .blend has no active camera and no usable light): camera, sun
cam_auto = bpy.data.cameras.new('AutoCamera')
cam_auto.lens = 50.0
cam_auto.sensor_width = 36.0
cam_auto.clip_end = 1000.0
ob_auto_camera = bpy.data.objects.new('AutoCamera', cam_auto)
scene.collection.objects.link(ob_auto_camera)
ob_auto_camera.location = (15.0988, -18.7765, 15.2143)
ob_auto_camera.rotation_euler = (1.09748, -7.21219e-08, 0.694738)
scene.camera = ob_auto_camera
light_auto_sun = bpy.data.lights.new('AutoSun', 'SUN')
light_auto_sun.energy = 3.0
light_auto_sun.angle = 0.0523599
ob_auto_sun = bpy.data.objects.new('AutoSun', light_auto_sun)
scene.collection.objects.link(ob_auto_sun)
ob_auto_sun.rotation_euler = (0.872665, 0.174533, 0.523599)
bpy.context.view_layer.update()
